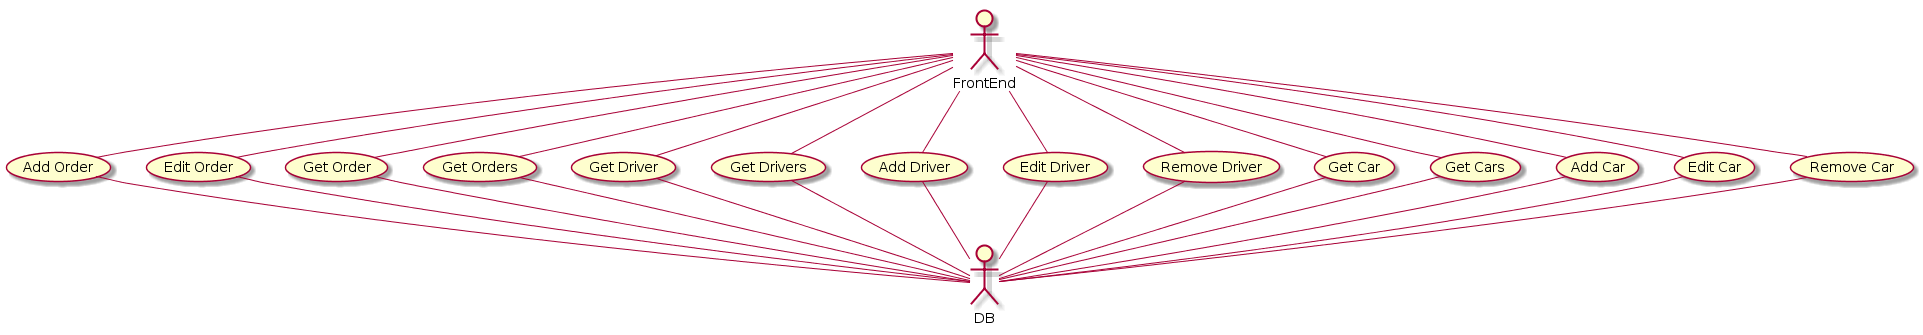

The diagram above was rendered by PlantUML. Its source (embedded in the PNG):
@startuml
actor DB
actor FrontEnd

FrontEnd -- (Add Order)
(Add Order) -- DB
FrontEnd -- (Edit Order)
(Edit Order) -- DB
FrontEnd -- (Get Order)
(Get Order) -- DB
FrontEnd -- (Get Orders)
(Get Orders) -- DB

FrontEnd -- (Get Driver)
(Get Driver) -- DB
FrontEnd -- (Get Drivers)
(Get Drivers) -- DB
FrontEnd -- (Add Driver)
(Add Driver) -- DB
FrontEnd -- (Edit Driver)
(Edit Driver) -- DB
FrontEnd -- (Remove Driver)
(Remove Driver) -- DB

FrontEnd -- (Get Car)
(Get Car) -- DB
FrontEnd -- (Get Cars)
(Get Cars) -- DB
FrontEnd -- (Add Car)
(Add Car) -- DB
FrontEnd -- (Edit Car)
(Edit Car) -- DB
FrontEnd -- (Remove Car)
(Remove Car) -- DB
@enduml